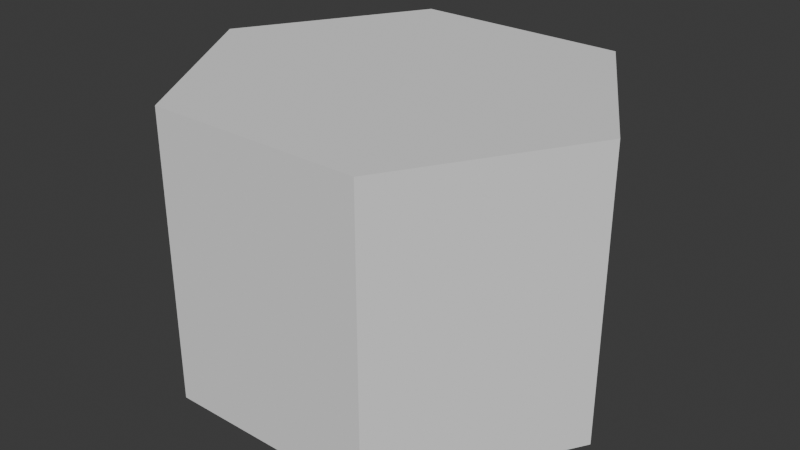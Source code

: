 # Source: Hex.blend  (saved by Blender 5.1.30; exported with 4.5.12 LTS)
import bpy
from mathutils import Matrix  # noqa: F401  (used for matrix-valued properties, if any)

bpy.ops.wm.read_factory_settings(use_empty=True)
scene = bpy.context.scene
scene.name = 'Scene'

# ---- collections
col_collection = bpy.data.collections.new('Collection'); scene.collection.children.link(col_collection)

# ---- world
world_world = bpy.data.worlds.new('World'); scene.world = world_world
world_world.use_nodes = True; world_world.node_tree.nodes.clear()
_N = world_world.node_tree.nodes; _L = world_world.node_tree.links
n0 = _N.new('ShaderNodeOutputWorld'); n0.name = 'World Output'; n0.location = (200, 100)
n1 = _N.new('ShaderNodeBackground'); n1.name = 'Background'; n1.location = (-200, 100)
n1.inputs[0].default_value = (0.05088, 0.05088, 0.05088, 1.0)
_L.new(n1.outputs[0], n0.inputs[0])
n0.is_active_output = True
world_world.color = (0.05088, 0.05088, 0.05088)
world_world.sun_shadow_jitter_overblur = 0.0

# ---- meshes
me_cube_001 = bpy.data.meshes.new('Cube.001')
me_cube_001.from_pydata([(-0.75, -1.25, -1.0), (-0.75, -1.25, 1.0), (-0.75, 1.25, -1.0), (-0.75, 1.25, 1.0), (0.75, -1.25, -1.0), (0.75, -1.25, 1.0), (0.75, 1.25, -1.0), (0.75, 1.25, 1.0), (-1.5, 0.0, -1.0), (-1.5, 0.0, 1.0), (1.5, 0.0, -1.0), (1.5, 0.0, 1.0)], [], [(8, 9, 3, 2), (2, 3, 7, 6), (10, 11, 5, 4), (4, 5, 1, 0), (8, 10, 4, 0), (11, 9, 1, 5), (7, 3, 9, 11), (2, 6, 10, 8), (6, 7, 11, 10), (0, 1, 9, 8)])
_uv = me_cube_001.uv_layers.new(name='UVMap')
_uv.uv.foreach_set('vector', [0.5228, 0.9935, -0.1326, 0.9935, -0.1326, 0.7477, 0.5228, 0.7477, 0.5228, 0.7477, -0.1326, 0.7477, -0.1326, 0.2562, 0.5228, 0.2562, 1.178, 0.9935, 0.5228, 0.9935, 0.5228, 0.7477, 1.178, 0.7477, 1.178, 0.7477, 0.5228, 0.7477, 0.5228, 0.2562, 1.178, 0.2562, 0.5228, 0.00535, 0.5228, 1.002, 0.1073, 0.7532, 0.1073, 0.2546, 0.5215, -0.006392, 0.5215, 1.006, 0.09949, 0.7532, 0.09949, 0.2468, 0.9435, 0.2468, 0.9435, 0.7532, 0.5215, 1.006, 0.5215, -0.006392, 0.9383, 0.2546, 0.9383, 0.7532, 0.5228, 1.002, 0.5228, 0.00535, 0.5228, 0.2562, -0.1326, 0.2562, -0.1326, 0.01039, 0.5228, 0.01039, 1.178, 0.2562, 0.5228, 0.2562, 0.5228, 0.01039, 1.178, 0.01039])
me_cube_001.update()

# ---- objects
ob_hex = bpy.data.objects.new('Hex', me_cube_001)

# ---- transforms, parenting, visibility, modifiers, constraints
ob_hex.location = (0.0, 0.0, 0.0)

# ---- collection membership
col_collection.objects.link(ob_hex)

# ---- scene / render settings (as saved in the file)
scene.frame_start = 1; scene.frame_end = 250; scene.frame_set(1)
scene.render.engine = 'BLENDER_EEVEE_NEXT'
scene.render.bake_bias = 0.0
scene.render.bake_samples = 0
scene.cycles.sampling_pattern = 'TABULATED_SOBOL'
scene.eevee.use_volume_custom_range = False
bpy.context.view_layer.update()

# ---- added for rendering (the .blend has no active camera and no usable light): camera, sun
cam_auto = bpy.data.cameras.new('AutoCamera')
cam_auto.lens = 50.0
cam_auto.sensor_width = 36.0
cam_auto.clip_end = 1000.0
ob_auto_camera = bpy.data.objects.new('AutoCamera', cam_auto)
scene.collection.objects.link(ob_auto_camera)
ob_auto_camera.location = (4.05941, -4.87129, 3.24753)
ob_auto_camera.rotation_euler = (1.09748, -7.21219e-08, 0.694738)
scene.camera = ob_auto_camera
light_auto_sun = bpy.data.lights.new('AutoSun', 'SUN')
light_auto_sun.energy = 3.0
light_auto_sun.angle = 0.0523599
ob_auto_sun = bpy.data.objects.new('AutoSun', light_auto_sun)
scene.collection.objects.link(ob_auto_sun)
ob_auto_sun.rotation_euler = (0.872665, 0.174533, 0.523599)
bpy.context.view_layer.update()
